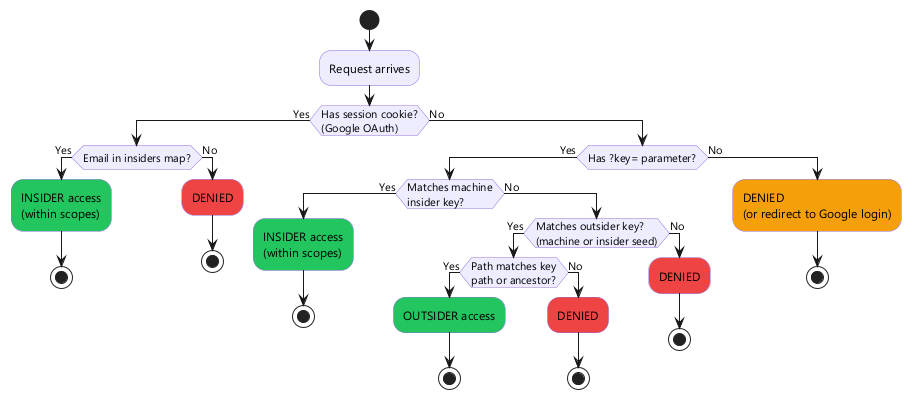

The diagram above was rendered by PlantUML. Its source (embedded in the PNG):
@startuml access-decision-flow
skinparam backgroundColor white
skinparam shadowing false
skinparam defaultFontName "Segoe UI"
skinparam ActivityDiamondBackgroundColor #ECECFF
skinparam ActivityDiamondBorderColor #9370DB
skinparam ActivityBackgroundColor #ECECFF
skinparam ActivityBorderColor #9370DB

start

:Request arrives;

if (Has session cookie?\n(Google OAuth)) then (Yes)
  if (Email in insiders map?) then (Yes)
    :INSIDER access\n(within scopes);<<#22c55e>>
    stop
  else (No)
    :DENIED;<<#ef4444>>
    stop
  endif
else (No)
  if (Has ?key= parameter?) then (Yes)
    if (Matches machine\ninsider key?) then (Yes)
      :INSIDER access\n(within scopes);<<#22c55e>>
      stop
    else (No)
      if (Matches outsider key?\n(machine or insider seed)) then (Yes)
        if (Path matches key\npath or ancestor?) then (Yes)
          :OUTSIDER access;<<#22c55e>>
          stop
        else (No)
          :DENIED;<<#ef4444>>
          stop
        endif
      else (No)
        :DENIED;<<#ef4444>>
        stop
      endif
    endif
  else (No)
    :DENIED\n(or redirect to Google login);<<#f59e0b>>
    stop
  endif
endif

@enduml